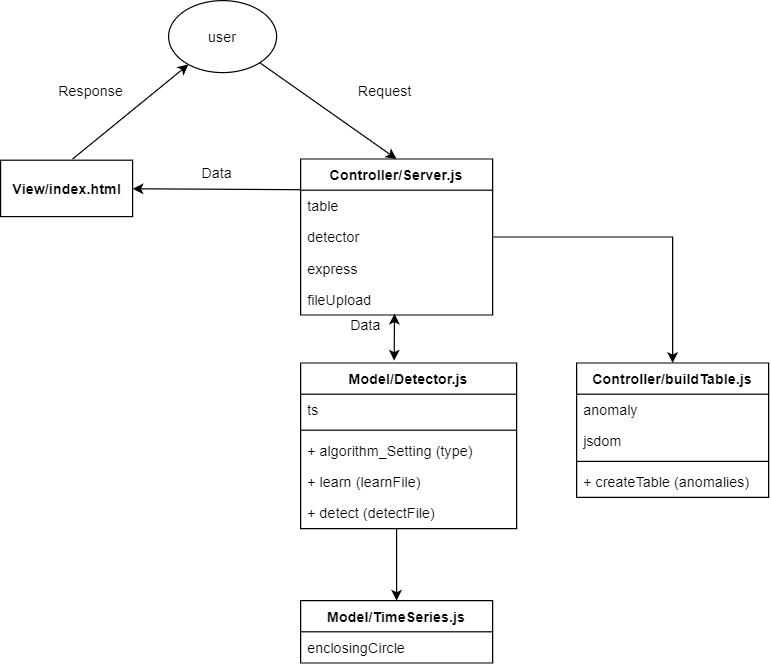

The diagram above was exported from draw.io. Its source (the exported page's mxGraphModel, read from the mxfile embedded in the PNG):
<mxGraphModel dx="1044" dy="521" grid="1" gridSize="10" guides="1" tooltips="1" connect="1" arrows="1" fold="1" page="1" pageScale="1" pageWidth="827" pageHeight="1169" math="0" shadow="0">
  <root>
    <mxCell id="WIyWlLk6GJQsqaUBKTNV-0" />
    <mxCell id="WIyWlLk6GJQsqaUBKTNV-1" parent="WIyWlLk6GJQsqaUBKTNV-0" />
    <mxCell id="ZgOxM-8ihUoB9M-RBr2h-25" style="edgeStyle=orthogonalEdgeStyle;rounded=0;orthogonalLoop=1;jettySize=auto;html=1;entryX=0.5;entryY=0;entryDx=0;entryDy=0;" edge="1" parent="WIyWlLk6GJQsqaUBKTNV-1" source="ZgOxM-8ihUoB9M-RBr2h-10" target="ZgOxM-8ihUoB9M-RBr2h-14">
      <mxGeometry relative="1" as="geometry">
        <Array as="points">
          <mxPoint x="460" y="532" />
        </Array>
      </mxGeometry>
    </mxCell>
    <mxCell id="ZgOxM-8ihUoB9M-RBr2h-5" value="Controller/Server.js" style="swimlane;fontStyle=1;align=center;verticalAlign=top;childLayout=stackLayout;horizontal=1;startSize=26;horizontalStack=0;resizeParent=1;resizeParentMax=0;resizeLast=0;collapsible=1;marginBottom=0;" vertex="1" parent="WIyWlLk6GJQsqaUBKTNV-1">
      <mxGeometry x="380" y="172" width="160" height="130" as="geometry" />
    </mxCell>
    <mxCell id="ZgOxM-8ihUoB9M-RBr2h-61" value="table" style="text;strokeColor=none;fillColor=none;align=left;verticalAlign=top;spacingLeft=4;spacingRight=4;overflow=hidden;rotatable=0;points=[[0,0.5],[1,0.5]];portConstraint=eastwest;" vertex="1" parent="ZgOxM-8ihUoB9M-RBr2h-5">
      <mxGeometry y="26" width="160" height="26" as="geometry" />
    </mxCell>
    <mxCell id="ZgOxM-8ihUoB9M-RBr2h-23" value="detector&#10;" style="text;strokeColor=none;fillColor=none;align=left;verticalAlign=top;spacingLeft=4;spacingRight=4;overflow=hidden;rotatable=0;points=[[0,0.5],[1,0.5]];portConstraint=eastwest;" vertex="1" parent="ZgOxM-8ihUoB9M-RBr2h-5">
      <mxGeometry y="52" width="160" height="26" as="geometry" />
    </mxCell>
    <mxCell id="ZgOxM-8ihUoB9M-RBr2h-22" value="express" style="text;strokeColor=none;fillColor=none;align=left;verticalAlign=top;spacingLeft=4;spacingRight=4;overflow=hidden;rotatable=0;points=[[0,0.5],[1,0.5]];portConstraint=eastwest;" vertex="1" parent="ZgOxM-8ihUoB9M-RBr2h-5">
      <mxGeometry y="78" width="160" height="26" as="geometry" />
    </mxCell>
    <mxCell id="ZgOxM-8ihUoB9M-RBr2h-6" value="fileUpload" style="text;strokeColor=none;fillColor=none;align=left;verticalAlign=top;spacingLeft=4;spacingRight=4;overflow=hidden;rotatable=0;points=[[0,0.5],[1,0.5]];portConstraint=eastwest;" vertex="1" parent="ZgOxM-8ihUoB9M-RBr2h-5">
      <mxGeometry y="104" width="160" height="26" as="geometry" />
    </mxCell>
    <mxCell id="ZgOxM-8ihUoB9M-RBr2h-10" value="Model/Detector.js" style="swimlane;fontStyle=1;align=center;verticalAlign=top;childLayout=stackLayout;horizontal=1;startSize=26;horizontalStack=0;resizeParent=1;resizeParentMax=0;resizeLast=0;collapsible=1;marginBottom=0;" vertex="1" parent="WIyWlLk6GJQsqaUBKTNV-1">
      <mxGeometry x="380" y="342" width="180" height="138" as="geometry" />
    </mxCell>
    <mxCell id="ZgOxM-8ihUoB9M-RBr2h-11" value="ts" style="text;strokeColor=none;fillColor=none;align=left;verticalAlign=top;spacingLeft=4;spacingRight=4;overflow=hidden;rotatable=0;points=[[0,0.5],[1,0.5]];portConstraint=eastwest;" vertex="1" parent="ZgOxM-8ihUoB9M-RBr2h-10">
      <mxGeometry y="26" width="180" height="26" as="geometry" />
    </mxCell>
    <mxCell id="ZgOxM-8ihUoB9M-RBr2h-12" value="" style="line;strokeWidth=1;fillColor=none;align=left;verticalAlign=middle;spacingTop=-1;spacingLeft=3;spacingRight=3;rotatable=0;labelPosition=right;points=[];portConstraint=eastwest;" vertex="1" parent="ZgOxM-8ihUoB9M-RBr2h-10">
      <mxGeometry y="52" width="180" height="8" as="geometry" />
    </mxCell>
    <mxCell id="ZgOxM-8ihUoB9M-RBr2h-13" value="+ algorithm_Setting (type)" style="text;strokeColor=none;fillColor=none;align=left;verticalAlign=top;spacingLeft=4;spacingRight=4;overflow=hidden;rotatable=0;points=[[0,0.5],[1,0.5]];portConstraint=eastwest;" vertex="1" parent="ZgOxM-8ihUoB9M-RBr2h-10">
      <mxGeometry y="60" width="180" height="26" as="geometry" />
    </mxCell>
    <mxCell id="ZgOxM-8ihUoB9M-RBr2h-28" value="+ learn (learnFile)" style="text;strokeColor=none;fillColor=none;align=left;verticalAlign=top;spacingLeft=4;spacingRight=4;overflow=hidden;rotatable=0;points=[[0,0.5],[1,0.5]];portConstraint=eastwest;" vertex="1" parent="ZgOxM-8ihUoB9M-RBr2h-10">
      <mxGeometry y="86" width="180" height="26" as="geometry" />
    </mxCell>
    <mxCell id="ZgOxM-8ihUoB9M-RBr2h-30" value="+ detect (detectFile)" style="text;strokeColor=none;fillColor=none;align=left;verticalAlign=top;spacingLeft=4;spacingRight=4;overflow=hidden;rotatable=0;points=[[0,0.5],[1,0.5]];portConstraint=eastwest;" vertex="1" parent="ZgOxM-8ihUoB9M-RBr2h-10">
      <mxGeometry y="112" width="180" height="26" as="geometry" />
    </mxCell>
    <mxCell id="ZgOxM-8ihUoB9M-RBr2h-46" value="user" style="ellipse;whiteSpace=wrap;html=1;" vertex="1" parent="WIyWlLk6GJQsqaUBKTNV-1">
      <mxGeometry x="270" y="40" width="90" height="60" as="geometry" />
    </mxCell>
    <mxCell id="ZgOxM-8ihUoB9M-RBr2h-52" value="" style="endArrow=classic;html=1;entryX=0.5;entryY=0;entryDx=0;entryDy=0;" edge="1" parent="WIyWlLk6GJQsqaUBKTNV-1" source="ZgOxM-8ihUoB9M-RBr2h-46" target="ZgOxM-8ihUoB9M-RBr2h-5">
      <mxGeometry width="50" height="50" relative="1" as="geometry">
        <mxPoint x="350" y="190" as="sourcePoint" />
        <mxPoint x="400" y="140" as="targetPoint" />
      </mxGeometry>
    </mxCell>
    <mxCell id="ZgOxM-8ihUoB9M-RBr2h-53" value="" style="endArrow=classic;html=1;" edge="1" parent="WIyWlLk6GJQsqaUBKTNV-1" target="ZgOxM-8ihUoB9M-RBr2h-46">
      <mxGeometry width="50" height="50" relative="1" as="geometry">
        <mxPoint x="190" y="172" as="sourcePoint" />
        <mxPoint x="324.52000000000004" y="174.28000000000006" as="targetPoint" />
      </mxGeometry>
    </mxCell>
    <mxCell id="ZgOxM-8ihUoB9M-RBr2h-54" value="Response" style="text;html=1;align=center;verticalAlign=middle;resizable=0;points=[];autosize=1;" vertex="1" parent="WIyWlLk6GJQsqaUBKTNV-1">
      <mxGeometry x="170" y="105" width="70" height="20" as="geometry" />
    </mxCell>
    <mxCell id="ZgOxM-8ihUoB9M-RBr2h-55" value="Request" style="text;html=1;align=center;verticalAlign=middle;resizable=0;points=[];autosize=1;" vertex="1" parent="WIyWlLk6GJQsqaUBKTNV-1">
      <mxGeometry x="420" y="105" width="60" height="20" as="geometry" />
    </mxCell>
    <mxCell id="ZgOxM-8ihUoB9M-RBr2h-14" value="Model/TimeSeries.js" style="swimlane;fontStyle=1;align=center;verticalAlign=top;childLayout=stackLayout;horizontal=1;startSize=26;horizontalStack=0;resizeParent=1;resizeParentMax=0;resizeLast=0;collapsible=1;marginBottom=0;" vertex="1" parent="WIyWlLk6GJQsqaUBKTNV-1">
      <mxGeometry x="380" y="540" width="160" height="52" as="geometry">
        <mxRectangle x="370" y="410" width="150" height="26" as="alternateBounds" />
      </mxGeometry>
    </mxCell>
    <mxCell id="ZgOxM-8ihUoB9M-RBr2h-15" value="enclosingCircle" style="text;strokeColor=none;fillColor=none;align=left;verticalAlign=top;spacingLeft=4;spacingRight=4;overflow=hidden;rotatable=0;points=[[0,0.5],[1,0.5]];portConstraint=eastwest;" vertex="1" parent="ZgOxM-8ihUoB9M-RBr2h-14">
      <mxGeometry y="26" width="160" height="26" as="geometry" />
    </mxCell>
    <mxCell id="ZgOxM-8ihUoB9M-RBr2h-56" value="" style="endArrow=classic;html=1;" edge="1" parent="WIyWlLk6GJQsqaUBKTNV-1" target="ZgOxM-8ihUoB9M-RBr2h-60">
      <mxGeometry width="50" height="50" relative="1" as="geometry">
        <mxPoint x="380" y="197.57999999999998" as="sourcePoint" />
        <mxPoint x="272" y="197.57999999999998" as="targetPoint" />
      </mxGeometry>
    </mxCell>
    <mxCell id="ZgOxM-8ihUoB9M-RBr2h-57" value="Data" style="text;html=1;align=center;verticalAlign=middle;resizable=0;points=[];autosize=1;" vertex="1" parent="WIyWlLk6GJQsqaUBKTNV-1">
      <mxGeometry x="290" y="173" width="40" height="20" as="geometry" />
    </mxCell>
    <mxCell id="ZgOxM-8ihUoB9M-RBr2h-58" value="" style="endArrow=classic;startArrow=classic;html=1;entryX=0.489;entryY=0.96;entryDx=0;entryDy=0;entryPerimeter=0;" edge="1" parent="WIyWlLk6GJQsqaUBKTNV-1" target="ZgOxM-8ihUoB9M-RBr2h-6">
      <mxGeometry width="50" height="50" relative="1" as="geometry">
        <mxPoint x="458" y="340" as="sourcePoint" />
        <mxPoint x="500" y="292" as="targetPoint" />
      </mxGeometry>
    </mxCell>
    <mxCell id="ZgOxM-8ihUoB9M-RBr2h-59" value="Data" style="text;html=1;align=center;verticalAlign=middle;resizable=0;points=[];autosize=1;" vertex="1" parent="WIyWlLk6GJQsqaUBKTNV-1">
      <mxGeometry x="414" y="300" width="40" height="20" as="geometry" />
    </mxCell>
    <mxCell id="ZgOxM-8ihUoB9M-RBr2h-60" value="&lt;span style=&quot;font-weight: 700&quot;&gt;View/index.html&lt;/span&gt;" style="html=1;" vertex="1" parent="WIyWlLk6GJQsqaUBKTNV-1">
      <mxGeometry x="130" y="173" width="110" height="47" as="geometry" />
    </mxCell>
    <mxCell id="ZgOxM-8ihUoB9M-RBr2h-80" style="edgeStyle=orthogonalEdgeStyle;rounded=0;orthogonalLoop=1;jettySize=auto;html=1;entryX=0.5;entryY=0;entryDx=0;entryDy=0;" edge="1" parent="WIyWlLk6GJQsqaUBKTNV-1" source="ZgOxM-8ihUoB9M-RBr2h-23" target="ZgOxM-8ihUoB9M-RBr2h-63">
      <mxGeometry relative="1" as="geometry" />
    </mxCell>
    <mxCell id="ZgOxM-8ihUoB9M-RBr2h-63" value="Controller/buildTable.js" style="swimlane;fontStyle=1;align=center;verticalAlign=top;childLayout=stackLayout;horizontal=1;startSize=26;horizontalStack=0;resizeParent=1;resizeParentMax=0;resizeLast=0;collapsible=1;marginBottom=0;" vertex="1" parent="WIyWlLk6GJQsqaUBKTNV-1">
      <mxGeometry x="610" y="342" width="160" height="112" as="geometry" />
    </mxCell>
    <mxCell id="ZgOxM-8ihUoB9M-RBr2h-79" value="anomaly" style="text;strokeColor=none;fillColor=none;align=left;verticalAlign=top;spacingLeft=4;spacingRight=4;overflow=hidden;rotatable=0;points=[[0,0.5],[1,0.5]];portConstraint=eastwest;" vertex="1" parent="ZgOxM-8ihUoB9M-RBr2h-63">
      <mxGeometry y="26" width="160" height="26" as="geometry" />
    </mxCell>
    <mxCell id="ZgOxM-8ihUoB9M-RBr2h-64" value="jsdom" style="text;strokeColor=none;fillColor=none;align=left;verticalAlign=top;spacingLeft=4;spacingRight=4;overflow=hidden;rotatable=0;points=[[0,0.5],[1,0.5]];portConstraint=eastwest;" vertex="1" parent="ZgOxM-8ihUoB9M-RBr2h-63">
      <mxGeometry y="52" width="160" height="26" as="geometry" />
    </mxCell>
    <mxCell id="ZgOxM-8ihUoB9M-RBr2h-65" value="" style="line;strokeWidth=1;fillColor=none;align=left;verticalAlign=middle;spacingTop=-1;spacingLeft=3;spacingRight=3;rotatable=0;labelPosition=right;points=[];portConstraint=eastwest;" vertex="1" parent="ZgOxM-8ihUoB9M-RBr2h-63">
      <mxGeometry y="78" width="160" height="8" as="geometry" />
    </mxCell>
    <mxCell id="ZgOxM-8ihUoB9M-RBr2h-68" value="+ createTable (anomalies)" style="text;strokeColor=none;fillColor=none;align=left;verticalAlign=top;spacingLeft=4;spacingRight=4;overflow=hidden;rotatable=0;points=[[0,0.5],[1,0.5]];portConstraint=eastwest;" vertex="1" parent="ZgOxM-8ihUoB9M-RBr2h-63">
      <mxGeometry y="86" width="160" height="26" as="geometry" />
    </mxCell>
  </root>
</mxGraphModel>